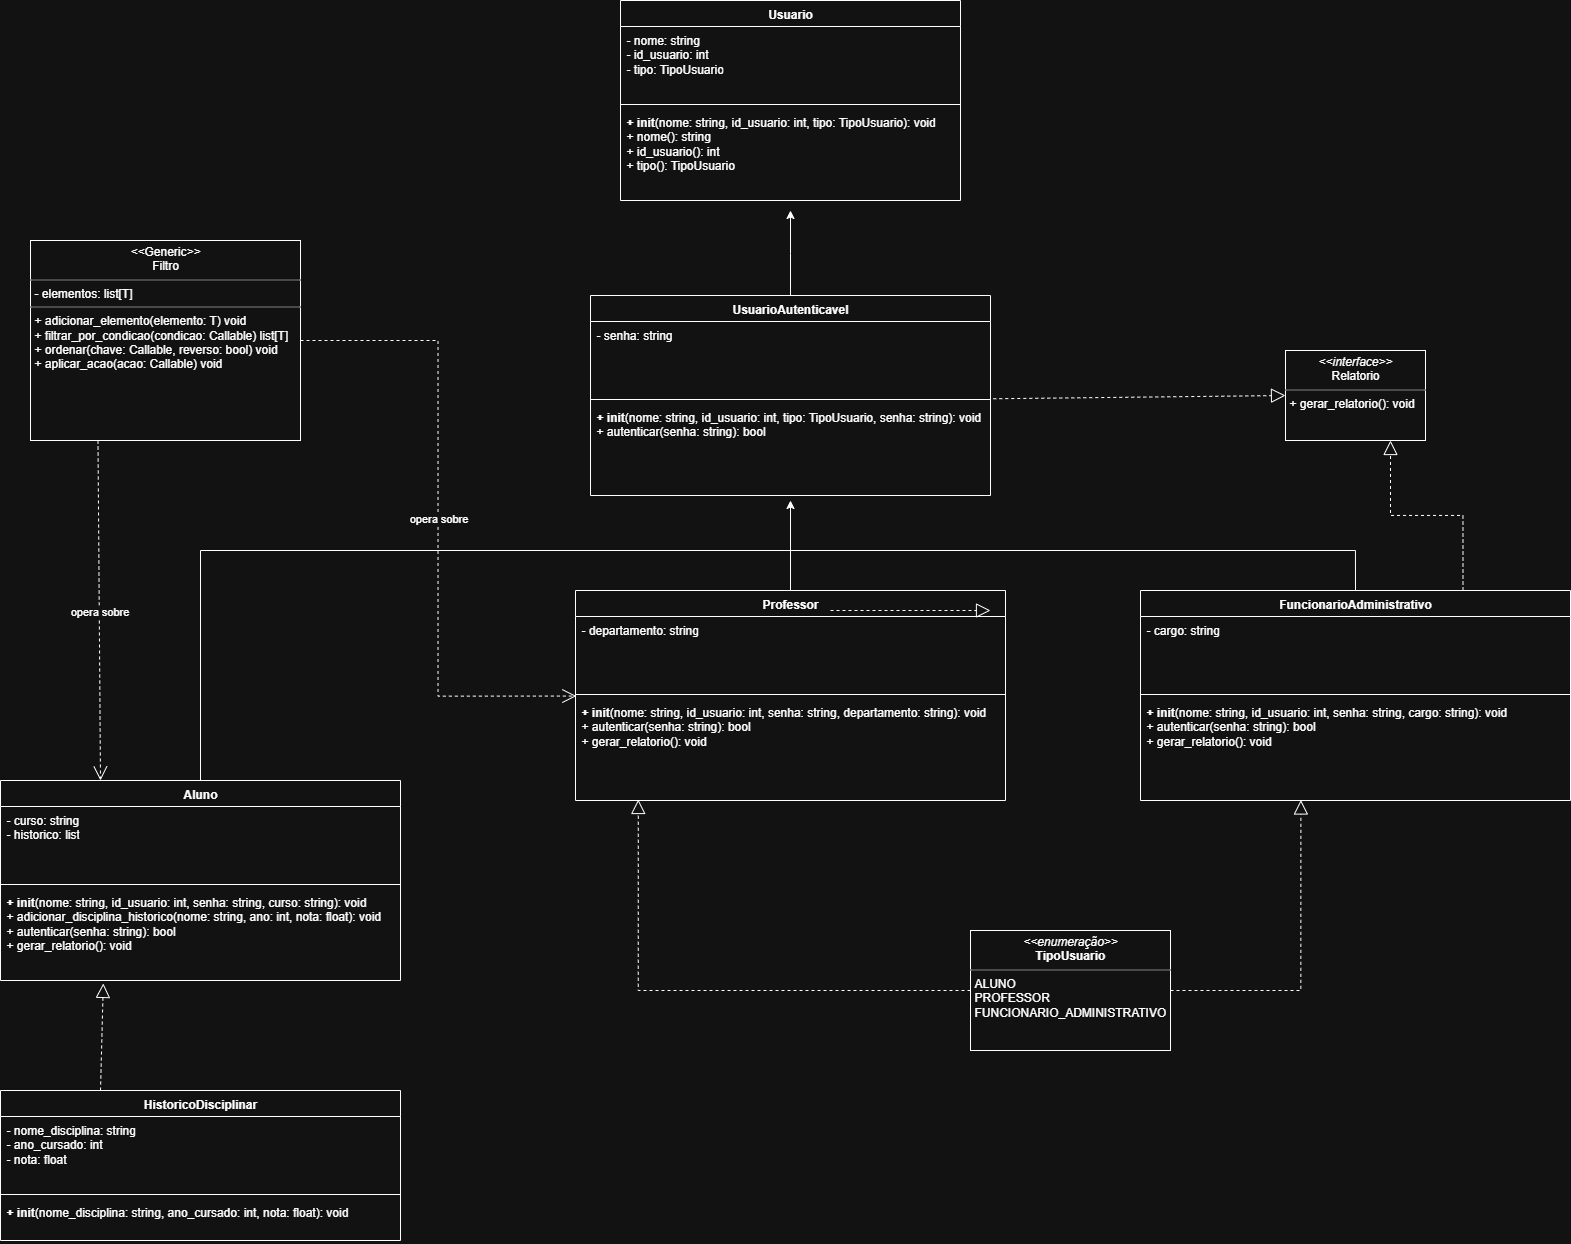

The diagram above was exported from draw.io. Its source (the exported page's mxGraphModel, read from the mxfile embedded in the PNG):
<mxGraphModel dx="1678" dy="874" grid="1" gridSize="10" guides="1" tooltips="1" connect="1" arrows="1" fold="1" page="1" pageScale="1" pageWidth="827" pageHeight="1169" math="0" shadow="0">
  <root>
    <mxCell id="0" />
    <mxCell id="1" parent="0" />
    <mxCell id="o58gBG7RL_V9dzlj6QfV-65" value="&lt;p style=&quot;margin:0px;margin-top:4px;text-align:center;&quot;&gt;&lt;i&gt;&amp;lt;&amp;lt;enumeração&amp;gt;&amp;gt;&lt;/i&gt;&lt;br&gt;&lt;b&gt;TipoUsuario&lt;/b&gt;&lt;/p&gt;&lt;hr size=&quot;1&quot; style=&quot;border-style:solid;&quot;&gt;&lt;p style=&quot;margin:0px;margin-left:4px;&quot;&gt;ALUNO&lt;/p&gt;&lt;p style=&quot;margin:0px;margin-left:4px;&quot;&gt;PROFESSOR&lt;/p&gt;&lt;p style=&quot;margin:0px;margin-left:4px;&quot;&gt;FUNCIONARIO_ADMINISTRATIVO&lt;/p&gt;" style="verticalAlign=top;align=left;overflow=fill;html=1;whiteSpace=wrap;" parent="1" vertex="1">
      <mxGeometry x="1370" y="1220" width="200" height="120" as="geometry" />
    </mxCell>
    <mxCell id="o58gBG7RL_V9dzlj6QfV-66" value="Usuario" style="swimlane;fontStyle=1;align=center;verticalAlign=top;childLayout=stackLayout;horizontal=1;startSize=26;horizontalStack=0;resizeParent=1;resizeParentMax=0;resizeLast=0;collapsible=1;marginBottom=0;whiteSpace=wrap;html=1;" parent="1" vertex="1">
      <mxGeometry x="1020" y="290" width="340" height="200" as="geometry" />
    </mxCell>
    <mxCell id="o58gBG7RL_V9dzlj6QfV-67" value="- nome: string&lt;div&gt;- id_usuario: in&lt;span style=&quot;background-color: transparent; color: light-dark(rgb(0, 0, 0), rgb(255, 255, 255));&quot;&gt;t&lt;/span&gt;&lt;/div&gt;&lt;div&gt;- tipo: TipoUsuario&lt;span style=&quot;background-color: transparent; color: light-dark(rgb(0, 0, 0), rgb(255, 255, 255));&quot;&gt;&lt;/span&gt;&lt;/div&gt;&lt;div&gt;&lt;div&gt;&lt;br&gt;&lt;/div&gt;&lt;/div&gt;" style="text;strokeColor=none;fillColor=none;align=left;verticalAlign=top;spacingLeft=4;spacingRight=4;overflow=hidden;rotatable=0;points=[[0,0.5],[1,0.5]];portConstraint=eastwest;whiteSpace=wrap;html=1;" parent="o58gBG7RL_V9dzlj6QfV-66" vertex="1">
      <mxGeometry y="26" width="340" height="74" as="geometry" />
    </mxCell>
    <mxCell id="o58gBG7RL_V9dzlj6QfV-68" value="" style="line;strokeWidth=1;fillColor=none;align=left;verticalAlign=middle;spacingTop=-1;spacingLeft=3;spacingRight=3;rotatable=0;labelPosition=right;points=[];portConstraint=eastwest;strokeColor=inherit;" parent="o58gBG7RL_V9dzlj6QfV-66" vertex="1">
      <mxGeometry y="100" width="340" height="8" as="geometry" />
    </mxCell>
    <mxCell id="o58gBG7RL_V9dzlj6QfV-69" value="&lt;b&gt;+ init&lt;/b&gt;(nome: string, id_usuario: int, tipo: TipoUsuario): void&lt;div&gt;+ nome(): string&lt;/div&gt;&lt;div&gt;+ id_usuario(): int&lt;/div&gt;&lt;div&gt;+ tipo(): TipoUsuario&lt;br&gt;&lt;div&gt;&lt;br&gt;&lt;/div&gt;&lt;/div&gt;" style="text;strokeColor=none;fillColor=none;align=left;verticalAlign=top;spacingLeft=4;spacingRight=4;overflow=hidden;rotatable=0;points=[[0,0.5],[1,0.5]];portConstraint=eastwest;whiteSpace=wrap;html=1;" parent="o58gBG7RL_V9dzlj6QfV-66" vertex="1">
      <mxGeometry y="108" width="340" height="92" as="geometry" />
    </mxCell>
    <mxCell id="o58gBG7RL_V9dzlj6QfV-70" style="edgeStyle=orthogonalEdgeStyle;rounded=0;orthogonalLoop=1;jettySize=auto;html=1;" parent="1" source="o58gBG7RL_V9dzlj6QfV-71" edge="1">
      <mxGeometry relative="1" as="geometry">
        <mxPoint x="1190" y="500" as="targetPoint" />
      </mxGeometry>
    </mxCell>
    <mxCell id="o58gBG7RL_V9dzlj6QfV-71" value="UsuarioAutenticavel" style="swimlane;fontStyle=1;align=center;verticalAlign=top;childLayout=stackLayout;horizontal=1;startSize=26;horizontalStack=0;resizeParent=1;resizeParentMax=0;resizeLast=0;collapsible=1;marginBottom=0;whiteSpace=wrap;html=1;" parent="1" vertex="1">
      <mxGeometry x="990" y="585" width="400" height="200" as="geometry" />
    </mxCell>
    <mxCell id="o58gBG7RL_V9dzlj6QfV-72" value="&lt;div&gt;&lt;div&gt;- senha: string&lt;/div&gt;&lt;/div&gt;" style="text;strokeColor=none;fillColor=none;align=left;verticalAlign=top;spacingLeft=4;spacingRight=4;overflow=hidden;rotatable=0;points=[[0,0.5],[1,0.5]];portConstraint=eastwest;whiteSpace=wrap;html=1;" parent="o58gBG7RL_V9dzlj6QfV-71" vertex="1">
      <mxGeometry y="26" width="400" height="74" as="geometry" />
    </mxCell>
    <mxCell id="o58gBG7RL_V9dzlj6QfV-73" value="" style="line;strokeWidth=1;fillColor=none;align=left;verticalAlign=middle;spacingTop=-1;spacingLeft=3;spacingRight=3;rotatable=0;labelPosition=right;points=[];portConstraint=eastwest;strokeColor=inherit;" parent="o58gBG7RL_V9dzlj6QfV-71" vertex="1">
      <mxGeometry y="100" width="400" height="8" as="geometry" />
    </mxCell>
    <mxCell id="o58gBG7RL_V9dzlj6QfV-74" value="&lt;div&gt;&lt;div&gt;&lt;b&gt;+ init&lt;/b&gt;(nome: string, id_usuario: int, tipo: TipoUsuario, senha: string): void&lt;/div&gt;&lt;/div&gt;&lt;div&gt;+ autenticar(senha: string): bool&lt;/div&gt;" style="text;strokeColor=none;fillColor=none;align=left;verticalAlign=top;spacingLeft=4;spacingRight=4;overflow=hidden;rotatable=0;points=[[0,0.5],[1,0.5]];portConstraint=eastwest;whiteSpace=wrap;html=1;" parent="o58gBG7RL_V9dzlj6QfV-71" vertex="1">
      <mxGeometry y="108" width="400" height="92" as="geometry" />
    </mxCell>
    <mxCell id="o58gBG7RL_V9dzlj6QfV-75" value="HistoricoDisciplinar" style="swimlane;fontStyle=1;align=center;verticalAlign=top;childLayout=stackLayout;horizontal=1;startSize=26;horizontalStack=0;resizeParent=1;resizeParentMax=0;resizeLast=0;collapsible=1;marginBottom=0;whiteSpace=wrap;html=1;" parent="1" vertex="1">
      <mxGeometry x="400" y="1380" width="400" height="150" as="geometry" />
    </mxCell>
    <mxCell id="o58gBG7RL_V9dzlj6QfV-76" value="- nome_disciplina: string&lt;div&gt;&lt;span style=&quot;background-color: transparent; color: light-dark(rgb(0, 0, 0), rgb(255, 255, 255));&quot;&gt;- ano_cursado: int&lt;/span&gt;&lt;div&gt;- nota: float&lt;/div&gt;&lt;/div&gt;" style="text;strokeColor=none;fillColor=none;align=left;verticalAlign=top;spacingLeft=4;spacingRight=4;overflow=hidden;rotatable=0;points=[[0,0.5],[1,0.5]];portConstraint=eastwest;whiteSpace=wrap;html=1;" parent="o58gBG7RL_V9dzlj6QfV-75" vertex="1">
      <mxGeometry y="26" width="400" height="74" as="geometry" />
    </mxCell>
    <mxCell id="o58gBG7RL_V9dzlj6QfV-77" value="" style="line;strokeWidth=1;fillColor=none;align=left;verticalAlign=middle;spacingTop=-1;spacingLeft=3;spacingRight=3;rotatable=0;labelPosition=right;points=[];portConstraint=eastwest;strokeColor=inherit;" parent="o58gBG7RL_V9dzlj6QfV-75" vertex="1">
      <mxGeometry y="100" width="400" height="8" as="geometry" />
    </mxCell>
    <mxCell id="o58gBG7RL_V9dzlj6QfV-78" value="&lt;b&gt;+ init&lt;/b&gt;(nome_disciplina: string, ano_cursado: int, nota: float): void" style="text;strokeColor=none;fillColor=none;align=left;verticalAlign=top;spacingLeft=4;spacingRight=4;overflow=hidden;rotatable=0;points=[[0,0.5],[1,0.5]];portConstraint=eastwest;whiteSpace=wrap;html=1;" parent="o58gBG7RL_V9dzlj6QfV-75" vertex="1">
      <mxGeometry y="108" width="400" height="42" as="geometry" />
    </mxCell>
    <mxCell id="o58gBG7RL_V9dzlj6QfV-79" value="&lt;p style=&quot;margin:0px;margin-top:4px;text-align:center;&quot;&gt;&lt;i&gt;&amp;lt;&amp;lt;interface&amp;gt;&amp;gt;&lt;/i&gt;&lt;br&gt;Relatorio&lt;/p&gt;&lt;hr size=&quot;1&quot; style=&quot;border-style:solid;&quot;&gt;&lt;p style=&quot;margin:0px;margin-left:4px;&quot;&gt;&lt;span style=&quot;background-color: transparent; color: light-dark(rgb(0, 0, 0), rgb(255, 255, 255));&quot;&gt;+&amp;nbsp;&lt;/span&gt;&lt;span style=&quot;background-color: transparent; color: light-dark(rgb(0, 0, 0), rgb(255, 255, 255));&quot;&gt;gerar_relatorio(): void&lt;/span&gt;&lt;/p&gt;" style="verticalAlign=top;align=left;overflow=fill;html=1;whiteSpace=wrap;" parent="1" vertex="1">
      <mxGeometry x="1685" y="640" width="140" height="90" as="geometry" />
    </mxCell>
    <mxCell id="o58gBG7RL_V9dzlj6QfV-80" value="Aluno" style="swimlane;fontStyle=1;align=center;verticalAlign=top;childLayout=stackLayout;horizontal=1;startSize=26;horizontalStack=0;resizeParent=1;resizeParentMax=0;resizeLast=0;collapsible=1;marginBottom=0;whiteSpace=wrap;html=1;" parent="1" vertex="1">
      <mxGeometry x="400" y="1070" width="400" height="200" as="geometry" />
    </mxCell>
    <mxCell id="o58gBG7RL_V9dzlj6QfV-81" value="&lt;div&gt;&lt;div&gt;- curso: string&lt;/div&gt;&lt;/div&gt;&lt;div&gt;- historico: list&lt;/div&gt;" style="text;strokeColor=none;fillColor=none;align=left;verticalAlign=top;spacingLeft=4;spacingRight=4;overflow=hidden;rotatable=0;points=[[0,0.5],[1,0.5]];portConstraint=eastwest;whiteSpace=wrap;html=1;" parent="o58gBG7RL_V9dzlj6QfV-80" vertex="1">
      <mxGeometry y="26" width="400" height="74" as="geometry" />
    </mxCell>
    <mxCell id="o58gBG7RL_V9dzlj6QfV-82" value="" style="line;strokeWidth=1;fillColor=none;align=left;verticalAlign=middle;spacingTop=-1;spacingLeft=3;spacingRight=3;rotatable=0;labelPosition=right;points=[];portConstraint=eastwest;strokeColor=inherit;" parent="o58gBG7RL_V9dzlj6QfV-80" vertex="1">
      <mxGeometry y="100" width="400" height="8" as="geometry" />
    </mxCell>
    <mxCell id="o58gBG7RL_V9dzlj6QfV-83" value="&lt;b&gt;+ init&lt;/b&gt;(nome: string, id_usuario: int, senha: string, curso: string): void&lt;div&gt;+ adicionar_disciplina_historico(nome: string, ano: int, nota: float): void&lt;/div&gt;&lt;div&gt;+ autenticar(senha: string): bool&lt;/div&gt;&lt;div&gt;+ gerar_relatorio(): void&lt;/div&gt;" style="text;strokeColor=none;fillColor=none;align=left;verticalAlign=top;spacingLeft=4;spacingRight=4;overflow=hidden;rotatable=0;points=[[0,0.5],[1,0.5]];portConstraint=eastwest;whiteSpace=wrap;html=1;" parent="o58gBG7RL_V9dzlj6QfV-80" vertex="1">
      <mxGeometry y="108" width="400" height="92" as="geometry" />
    </mxCell>
    <mxCell id="o58gBG7RL_V9dzlj6QfV-84" style="edgeStyle=orthogonalEdgeStyle;rounded=0;orthogonalLoop=1;jettySize=auto;html=1;" parent="1" source="o58gBG7RL_V9dzlj6QfV-85" edge="1">
      <mxGeometry relative="1" as="geometry">
        <mxPoint x="1190" y="790" as="targetPoint" />
      </mxGeometry>
    </mxCell>
    <mxCell id="o58gBG7RL_V9dzlj6QfV-85" value="Professor" style="swimlane;fontStyle=1;align=center;verticalAlign=top;childLayout=stackLayout;horizontal=1;startSize=26;horizontalStack=0;resizeParent=1;resizeParentMax=0;resizeLast=0;collapsible=1;marginBottom=0;whiteSpace=wrap;html=1;" parent="1" vertex="1">
      <mxGeometry x="975" y="880" width="430" height="210" as="geometry" />
    </mxCell>
    <mxCell id="o58gBG7RL_V9dzlj6QfV-86" value="- departamento: string" style="text;strokeColor=none;fillColor=none;align=left;verticalAlign=top;spacingLeft=4;spacingRight=4;overflow=hidden;rotatable=0;points=[[0,0.5],[1,0.5]];portConstraint=eastwest;whiteSpace=wrap;html=1;" parent="o58gBG7RL_V9dzlj6QfV-85" vertex="1">
      <mxGeometry y="26" width="430" height="74" as="geometry" />
    </mxCell>
    <mxCell id="o58gBG7RL_V9dzlj6QfV-87" value="" style="line;strokeWidth=1;fillColor=none;align=left;verticalAlign=middle;spacingTop=-1;spacingLeft=3;spacingRight=3;rotatable=0;labelPosition=right;points=[];portConstraint=eastwest;strokeColor=inherit;" parent="o58gBG7RL_V9dzlj6QfV-85" vertex="1">
      <mxGeometry y="100" width="430" height="8" as="geometry" />
    </mxCell>
    <mxCell id="o58gBG7RL_V9dzlj6QfV-88" value="&lt;b&gt;+ init&lt;/b&gt;(nome: string, id_usuario: int, senha: string, departamento: string): void&lt;div&gt;+ autenticar(senha: string): bool&lt;/div&gt;&lt;div&gt;+ gerar_relatorio(): void&lt;/div&gt;" style="text;strokeColor=none;fillColor=none;align=left;verticalAlign=top;spacingLeft=4;spacingRight=4;overflow=hidden;rotatable=0;points=[[0,0.5],[1,0.5]];portConstraint=eastwest;whiteSpace=wrap;html=1;" parent="o58gBG7RL_V9dzlj6QfV-85" vertex="1">
      <mxGeometry y="108" width="430" height="102" as="geometry" />
    </mxCell>
    <mxCell id="o58gBG7RL_V9dzlj6QfV-89" value="FuncionarioAdministrativo" style="swimlane;fontStyle=1;align=center;verticalAlign=top;childLayout=stackLayout;horizontal=1;startSize=26;horizontalStack=0;resizeParent=1;resizeParentMax=0;resizeLast=0;collapsible=1;marginBottom=0;whiteSpace=wrap;html=1;" parent="1" vertex="1">
      <mxGeometry x="1540" y="880" width="430" height="210" as="geometry" />
    </mxCell>
    <mxCell id="o58gBG7RL_V9dzlj6QfV-90" value="- cargo: string" style="text;strokeColor=none;fillColor=none;align=left;verticalAlign=top;spacingLeft=4;spacingRight=4;overflow=hidden;rotatable=0;points=[[0,0.5],[1,0.5]];portConstraint=eastwest;whiteSpace=wrap;html=1;" parent="o58gBG7RL_V9dzlj6QfV-89" vertex="1">
      <mxGeometry y="26" width="430" height="74" as="geometry" />
    </mxCell>
    <mxCell id="o58gBG7RL_V9dzlj6QfV-91" value="" style="line;strokeWidth=1;fillColor=none;align=left;verticalAlign=middle;spacingTop=-1;spacingLeft=3;spacingRight=3;rotatable=0;labelPosition=right;points=[];portConstraint=eastwest;strokeColor=inherit;" parent="o58gBG7RL_V9dzlj6QfV-89" vertex="1">
      <mxGeometry y="100" width="430" height="8" as="geometry" />
    </mxCell>
    <mxCell id="o58gBG7RL_V9dzlj6QfV-92" value="&lt;b&gt;+ init&lt;/b&gt;(nome: string, id_usuario: int, senha: string, cargo: string): void&lt;div&gt;+ autenticar(senha: string): bool&lt;/div&gt;&lt;div&gt;+ gerar_relatorio(): void&lt;/div&gt;" style="text;strokeColor=none;fillColor=none;align=left;verticalAlign=top;spacingLeft=4;spacingRight=4;overflow=hidden;rotatable=0;points=[[0,0.5],[1,0.5]];portConstraint=eastwest;whiteSpace=wrap;html=1;" parent="o58gBG7RL_V9dzlj6QfV-89" vertex="1">
      <mxGeometry y="108" width="430" height="102" as="geometry" />
    </mxCell>
    <mxCell id="o58gBG7RL_V9dzlj6QfV-93" value="" style="endArrow=none;html=1;edgeStyle=orthogonalEdgeStyle;rounded=0;exitX=0.5;exitY=0;exitDx=0;exitDy=0;entryX=0.5;entryY=0;entryDx=0;entryDy=0;" parent="1" source="o58gBG7RL_V9dzlj6QfV-80" target="o58gBG7RL_V9dzlj6QfV-89" edge="1">
      <mxGeometry relative="1" as="geometry">
        <mxPoint x="1060" y="860" as="sourcePoint" />
        <mxPoint x="1220" y="860" as="targetPoint" />
        <Array as="points">
          <mxPoint x="600" y="840" />
          <mxPoint x="1755" y="840" />
        </Array>
      </mxGeometry>
    </mxCell>
    <mxCell id="o58gBG7RL_V9dzlj6QfV-94" value="" style="endArrow=block;dashed=1;endFill=0;endSize=12;html=1;rounded=0;exitX=1.007;exitY=1.044;exitDx=0;exitDy=0;exitPerimeter=0;entryX=0;entryY=0.5;entryDx=0;entryDy=0;" parent="1" source="o58gBG7RL_V9dzlj6QfV-72" target="o58gBG7RL_V9dzlj6QfV-79" edge="1">
      <mxGeometry width="160" relative="1" as="geometry">
        <mxPoint x="1220" y="940" as="sourcePoint" />
        <mxPoint x="1380" y="940" as="targetPoint" />
      </mxGeometry>
    </mxCell>
    <mxCell id="o58gBG7RL_V9dzlj6QfV-95" value="" style="endArrow=block;dashed=1;endFill=0;endSize=12;html=1;rounded=0;" parent="1" edge="1">
      <mxGeometry width="160" relative="1" as="geometry">
        <mxPoint x="1230" y="900" as="sourcePoint" />
        <mxPoint x="1390" y="900" as="targetPoint" />
      </mxGeometry>
    </mxCell>
    <mxCell id="o58gBG7RL_V9dzlj6QfV-96" value="" style="endArrow=block;dashed=1;endFill=0;endSize=12;html=1;rounded=0;exitX=0.75;exitY=0;exitDx=0;exitDy=0;entryX=0.75;entryY=1;entryDx=0;entryDy=0;edgeStyle=orthogonalEdgeStyle;" parent="1" source="o58gBG7RL_V9dzlj6QfV-89" target="o58gBG7RL_V9dzlj6QfV-79" edge="1">
      <mxGeometry width="160" relative="1" as="geometry">
        <mxPoint x="1230" y="900" as="sourcePoint" />
        <mxPoint x="1390" y="900" as="targetPoint" />
      </mxGeometry>
    </mxCell>
    <mxCell id="o58gBG7RL_V9dzlj6QfV-97" value="" style="endArrow=block;dashed=1;endFill=0;endSize=12;html=1;rounded=0;exitX=0.25;exitY=0;exitDx=0;exitDy=0;entryX=0.257;entryY=1.032;entryDx=0;entryDy=0;entryPerimeter=0;" parent="1" source="o58gBG7RL_V9dzlj6QfV-75" target="o58gBG7RL_V9dzlj6QfV-83" edge="1">
      <mxGeometry width="160" relative="1" as="geometry">
        <mxPoint x="1230" y="900" as="sourcePoint" />
        <mxPoint x="1390" y="900" as="targetPoint" />
      </mxGeometry>
    </mxCell>
    <mxCell id="o58gBG7RL_V9dzlj6QfV-98" value="" style="endArrow=block;dashed=1;endFill=0;endSize=12;html=1;rounded=0;exitX=0;exitY=0.5;exitDx=0;exitDy=0;edgeStyle=orthogonalEdgeStyle;entryX=0.146;entryY=0.99;entryDx=0;entryDy=0;entryPerimeter=0;" parent="1" source="o58gBG7RL_V9dzlj6QfV-65" target="o58gBG7RL_V9dzlj6QfV-88" edge="1">
      <mxGeometry width="160" relative="1" as="geometry">
        <mxPoint x="1230" y="900" as="sourcePoint" />
        <mxPoint x="1190" y="1100" as="targetPoint" />
      </mxGeometry>
    </mxCell>
    <mxCell id="o58gBG7RL_V9dzlj6QfV-99" value="" style="endArrow=block;dashed=1;endFill=0;endSize=12;html=1;rounded=0;exitX=1;exitY=0.5;exitDx=0;exitDy=0;entryX=0.373;entryY=0.995;entryDx=0;entryDy=0;entryPerimeter=0;edgeStyle=orthogonalEdgeStyle;" parent="1" source="o58gBG7RL_V9dzlj6QfV-65" target="o58gBG7RL_V9dzlj6QfV-92" edge="1">
      <mxGeometry width="160" relative="1" as="geometry">
        <mxPoint x="1520" y="900" as="sourcePoint" />
        <mxPoint x="1680" y="900" as="targetPoint" />
      </mxGeometry>
    </mxCell>
    <mxCell id="o58gBG7RL_V9dzlj6QfV-100" value="&lt;p style=&quot;margin:0px;margin-top:4px;text-align:center;&quot;&gt;&lt;i&gt;&amp;lt;&amp;lt;&lt;/i&gt;Generic&lt;i&gt;&amp;gt;&amp;gt;&lt;/i&gt;&lt;br&gt;Filtro&lt;/p&gt;&lt;hr size=&quot;1&quot; style=&quot;border-style:solid;&quot;&gt;&lt;p style=&quot;margin:0px;margin-left:4px;&quot;&gt;- elementos: list[T]&lt;/p&gt;&lt;hr size=&quot;1&quot; style=&quot;border-style:solid;&quot;&gt;&lt;p style=&quot;margin:0px;margin-left:4px;&quot;&gt;+ adicionar_elemento(elemento: T) void&lt;br&gt;        + filtrar_por_condicao(condicao: Callable) list[T]&lt;br&gt;        + ordenar(chave: Callable, reverso: bool) void&lt;br&gt;        + aplicar_acao(acao: Callable) void&lt;/p&gt;" style="verticalAlign=top;align=left;overflow=fill;html=1;whiteSpace=wrap;" parent="1" vertex="1">
      <mxGeometry x="430" y="530" width="270" height="200" as="geometry" />
    </mxCell>
    <mxCell id="o58gBG7RL_V9dzlj6QfV-101" value="opera sobre" style="endArrow=open;endSize=12;dashed=1;html=1;rounded=0;exitX=0.25;exitY=1;exitDx=0;exitDy=0;entryX=0.25;entryY=0;entryDx=0;entryDy=0;" parent="1" source="o58gBG7RL_V9dzlj6QfV-100" target="o58gBG7RL_V9dzlj6QfV-80" edge="1">
      <mxGeometry width="160" relative="1" as="geometry">
        <mxPoint x="930" y="860" as="sourcePoint" />
        <mxPoint x="1090" y="860" as="targetPoint" />
      </mxGeometry>
    </mxCell>
    <mxCell id="o58gBG7RL_V9dzlj6QfV-102" value="opera sobre" style="endArrow=open;endSize=12;dashed=1;html=1;rounded=0;exitX=1;exitY=0.5;exitDx=0;exitDy=0;entryX=0.002;entryY=1.075;entryDx=0;entryDy=0;entryPerimeter=0;edgeStyle=orthogonalEdgeStyle;" parent="1" source="o58gBG7RL_V9dzlj6QfV-100" target="o58gBG7RL_V9dzlj6QfV-86" edge="1">
      <mxGeometry width="160" relative="1" as="geometry">
        <mxPoint x="740" y="610" as="sourcePoint" />
        <mxPoint x="742" y="950" as="targetPoint" />
      </mxGeometry>
    </mxCell>
  </root>
</mxGraphModel>